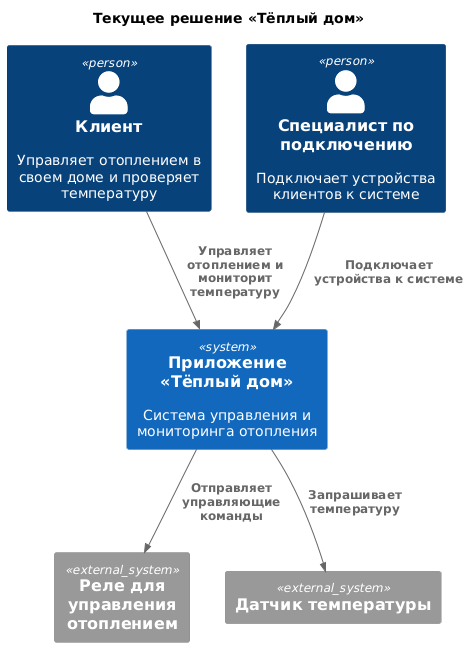

The diagram above was rendered by PlantUML. Its source (embedded in the PNG):
@startuml
title Текущее решение «Тёплый дом»

top to bottom direction

!includeurl https://raw.githubusercontent.com/RicardoNiepel/C4-PlantUML/master/C4_Component.puml

Person(customer, "Клиент", "Управляет отоплением в своем доме и проверяет температуру")
Person(admin, "Специалист по подключению", "Подключает устройства клиентов к системе")
System(server, "Приложение «Тёплый дом»", "Система управления и мониторинга отопления")

System_Ext(relay, "Реле для управления отоплением")
System_Ext(sensor, "Датчик температуры")

Rel(customer, server, "Управляет отоплением и мониторит температуру")
Rel(admin, server, "Подключает устройства к системе")
Rel(server, relay, "Отправляет управляющие команды")
Rel(server, sensor, "Запрашивает температуру")
@enduml